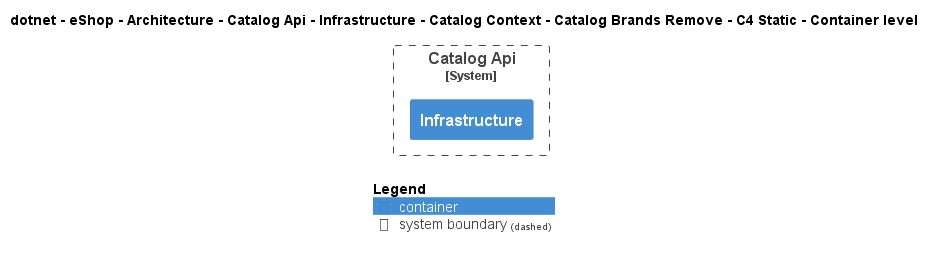

The diagram above was rendered by PlantUML. Its source (embedded in the PNG):
@startuml
!include ..\..\..\..\..\..\..\..\..\..\..\.c4s\C4_Container.puml

AddElementTag("c4interflow:lifecycle:new", $bgColor=green, $fontColor=#ffffff, $borderColor=green, $shadowing="False")
AddElementTag("c4interflow:lifecycle:changed", $bgColor=orange, $fontColor=#ffffff, $borderColor=orange, $shadowing="False")
AddElementTag("c4interflow:lifecycle:removed", $bgColor=red, $fontColor=#ffffff, $borderColor=red, $shadowing="False")

AddRelTag("c4interflow:lifecycle:new", $textColor=green, $lineColor=green)
AddRelTag("c4interflow:lifecycle:changed", $textColor=orange, $lineColor=orange)
AddRelTag("c4interflow:lifecycle:removed", $textColor=red, $lineColor=red)

SHOW_PERSON_PORTRAIT()
LAYOUT_TOP_DOWN()

skinparam linetype polyline

title dotnet - eShop - Architecture - Catalog Api - Infrastructure - Catalog Context - Catalog Brands Remove - C4 Static - Container level


System_Boundary(dotnet.eShop.Architecture.SoftwareSystems.CatalogApi, "Catalog Api") {
    Container(dotnet.eShop.Architecture.SoftwareSystems.CatalogApi.Containers.Infrastructure, "Infrastructure", "", "")
}



SHOW_LEGEND()
@enduml